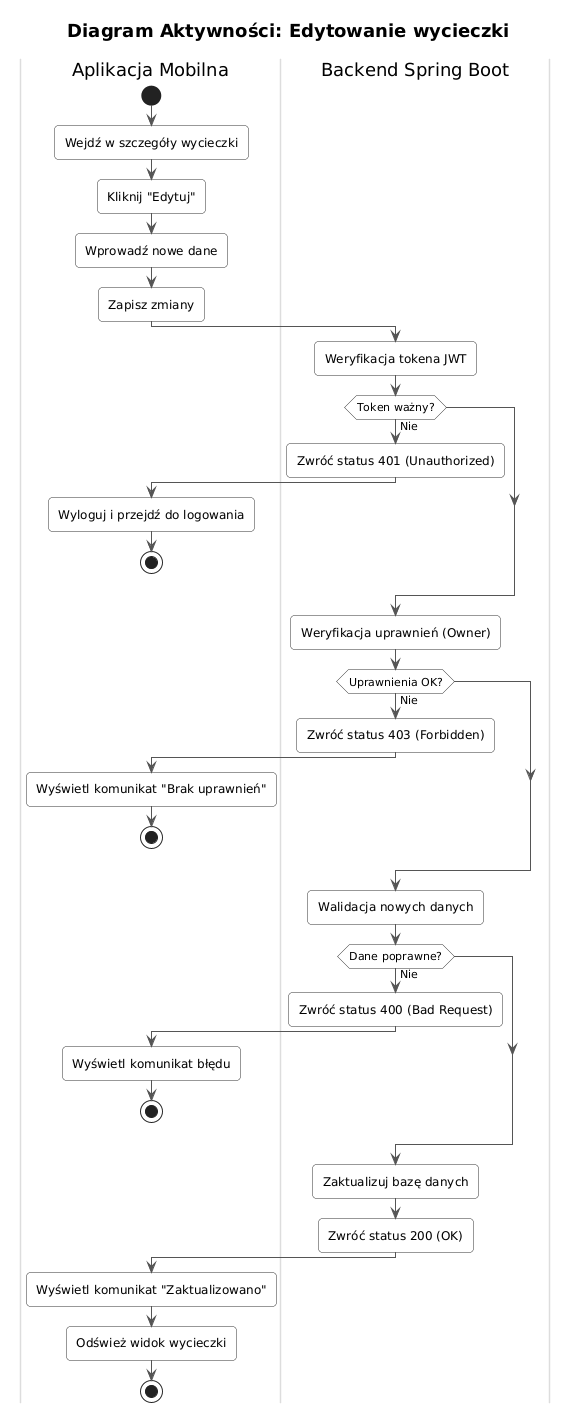

The diagram above was rendered by PlantUML. Its source (embedded in the PNG):
@startuml
skinparam linetype ortho
skinparam shadowing false
skinparam defaultFontName sans-serif
skinparam RoundCorner 8
skinparam ArrowColor #555555
skinparam ActivityBorderColor #333333
skinparam ActivityBackgroundColor #FAFAFA
skinparam ActivityDiamondBackgroundColor #FFFFFF
skinparam ActivityDiamondBorderColor #333333
skinparam SwimlaneBorderColor #DDDDDD
skinparam TitleFontSize 18

title Diagram Aktywności: Edytowanie wycieczki

|Aplikacja Mobilna|
start
:Wejdź w szczegóły wycieczki;
:Kliknij "Edytuj";
:Wprowadź nowe dane;
:Zapisz zmiany;

|Backend Spring Boot|
:Weryfikacja tokena JWT;

if (Token ważny?) then (Nie)
  :Zwróć status 401 (Unauthorized);
  
  |Aplikacja Mobilna|
  :Wyloguj i przejdź do logowania;
  stop
endif

|Backend Spring Boot|
:Weryfikacja uprawnień (Owner);

if (Uprawnienia OK?) then (Nie)
  :Zwróć status 403 (Forbidden);
  
  |Aplikacja Mobilna|
  :Wyświetl komunikat "Brak uprawnień";
  stop
endif

|Backend Spring Boot|
:Walidacja nowych danych;

if (Dane poprawne?) then (Nie)
  :Zwróć status 400 (Bad Request);
  
  |Aplikacja Mobilna|
  :Wyświetl komunikat błędu;
  stop
endif

|Backend Spring Boot|
:Zaktualizuj bazę danych;
:Zwróć status 200 (OK);

|Aplikacja Mobilna|
:Wyświetl komunikat "Zaktualizowano";
:Odśwież widok wycieczki;
stop
@enduml